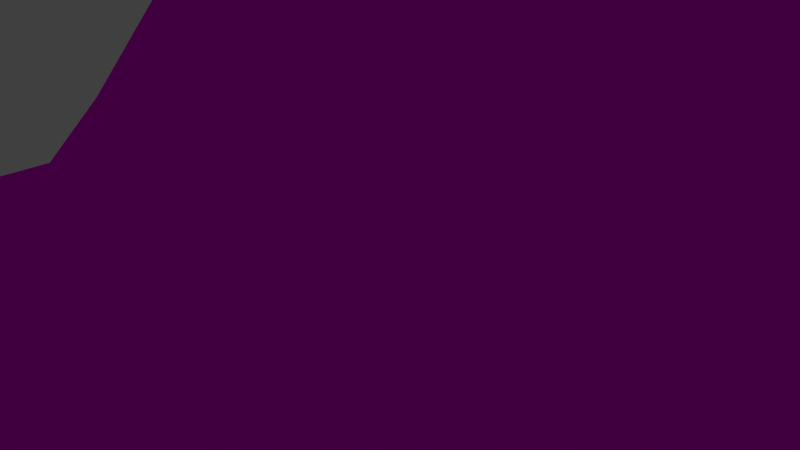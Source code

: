 # Source: corner_external_1.blend  (saved by Blender 2.66.1; exported with 4.5.12 LTS)
import bpy
from mathutils import Matrix  # noqa: F401  (used for matrix-valued properties, if any)

bpy.ops.wm.read_factory_settings(use_empty=True)
scene = bpy.context.scene
scene.name = 'Scene'

# ---- collections
col_collection_1 = bpy.data.collections.new('Collection 1'); scene.collection.children.link(col_collection_1)

# ---- images (referenced by path relative to the original .blend; pixels are not part of the script)
import os
ASSET_DIR = os.environ.get("B2B_ASSET_DIR", "")  # directory of the original .blend (textures are referenced by path, not embedded)
HERE = os.path.dirname(os.path.abspath(__file__))  # packed textures are extracted next to this script under _unpacked/

def load_image(name, relpath, width, height, colorspace="sRGB"):
    """Load a texture the original file referenced (path relative to the .blend, or extracted next to this script)."""
    p = next((c for c in (os.path.join(HERE, relpath), os.path.join(ASSET_DIR, relpath)) if relpath and os.path.exists(c)), "")
    if p:
        img = bpy.data.images.load(p, check_existing=True)
        img.name = name
    else:  # same state as the original file: an image datablock whose file is absent (Cycles renders it pink)
        img = bpy.data.images.new(name, width, height)
        img.source = "FILE"
        img.filepath = "//" + (relpath or name)
    img.colorspace_settings.name = colorspace
    return img
img_wallrock2_jpg = load_image('wallrock2.jpg', 'textures/wallrock2.jpg', 1024, 1024, 'sRGB')

# ---- materials (node trees are filled in below, after node groups)
mat_material = bpy.data.materials.new('Material')
mat_material.alpha_threshold = 0.0
mat_material.roughness = 0.5
mat_material.line_color = (0.0, 0.0, 0.0, 1.0)

# ---- material node trees
mat_material.use_nodes = True; mat_material.node_tree.nodes.clear()
_N = mat_material.node_tree.nodes; _L = mat_material.node_tree.links
n0 = _N.new('ShaderNodeOutputMaterial'); n0.name = 'Material Output'; n0.location = (300, 300)
n0.width = 120
n1 = _N.new('ShaderNodeBsdfDiffuse'); n1.name = 'Diffuse BSDF'; n1.location = (10, 300)
n2 = _N.new('ShaderNodeTexImage'); n2.name = 'Image Texture'; n2.location = (-190, 300)
n2.width = 150
n2.image = img_wallrock2_jpg
_L.new(n1.outputs[0], n0.inputs[0])
_L.new(n2.outputs[0], n1.inputs[0])
n0.is_active_output = True

# ---- world
world_world = bpy.data.worlds.new('World'); scene.world = world_world
world_world.color = (0.05088, 0.05088, 0.05088)
world_world.use_sun_shadow = False
world_world.sun_shadow_jitter_overblur = 0.0
world_world.cycles.sampling_method = 'MANUAL'
world_world.cycles.sample_map_resolution = 256

# ---- cameras
cam_camera = bpy.data.cameras.new('Camera')
cam_camera.clip_end = 100.0
cam_camera.lens = 35.0
cam_camera.sensor_width = 32.0
cam_camera.sensor_height = 18.0
cam_camera.ortho_scale = 7.314
cam_camera.dof.focus_distance = 0.0

# ---- lights
light_lamp = bpy.data.lights.new('Lamp', 'POINT')
light_lamp.transmission_factor = 0.0
light_lamp.cutoff_distance = 30.0
light_lamp.energy = 100.0
light_lamp.shadow_buffer_clip_start = 1.001
light_lamp.shadow_soft_size = 0.1
light_lamp.shadow_maximum_resolution = 0.006
light_lamp.use_absolute_resolution = True
light_lamp.cycles.use_multiple_importance_sampling = False

# ---- meshes
me_plane = bpy.data.meshes.new('Plane')
me_plane.from_pydata([(1.0, -1.0, 0.0007491), (-1.0, -1.0, 0.0), (1.0, 1.0, 2.828), (-1.0, 1.0, 0.0), (0.0003094, -1.0, 0.0007491), (0.0005717, -1.0, 0.0), (0.0003094, 1.0, 2.828), (0.0005717, 1.0, 0.0), (1.0, -3.576e-07, 2.828), (-1.0, 0.0, 0.0), (-0.02398, 0.01719, 2.048), (-0.08858, -0.1227, 2.785), (0.02108, -0.02083, 2.016), (-0.01631, -0.02083, 1.862), (1.0, -4.686e-08, 0.0007491), (-1.0, 0.0, 0.0), (-0.1662, -1.0, 0.0), (-0.333, -1.0, 0.0), (-0.4997, -1.0, 0.0), (-0.6665, -1.0, 0.0), (-0.8332, -1.0, 0.0), (-0.1662, 1.0, 0.0), (-0.333, 1.0, 0.0), (-0.4997, 1.0, 0.0), (-0.6665, 1.0, 0.0), (-0.8332, 1.0, 0.0), (-0.1657, 0.02083, 1.317), (-0.333, 0.02083, 0.7074), (-0.4997, 0.02083, 0.09824), (-0.6665, 0.02083, 0.003029), (-0.8332, 0.02083, 0.0), (-0.1512, -0.02083, 1.316), (-0.3295, -0.02083, 0.7696), (-0.4997, -0.02083, 0.3613), (-0.6665, -0.02083, 0.1535), (-0.8332, -0.02083, 0.01963), (0.1669, -1.0, 0.0007491), (0.3335, -1.0, 0.0007491), (0.5002, -1.0, 0.0007491), (0.6668, -1.0, 0.0007491), (0.8334, -1.0, 0.0007491), (0.1669, 1.0, 2.828), (0.3335, 1.0, 2.828), (0.5002, 1.0, 2.828), (0.6668, 1.0, 2.828), (0.8334, 1.0, 2.828), (0.7863, -0.04947, 2.765), (0.5669, -0.1169, 2.766), (0.3973, -0.1905, 2.773), (0.2327, -0.2386, 2.784), (0.06407, -0.1905, 2.799), (0.8467, -0.02447, 0.3189), (0.6767, -0.02447, 0.5288), (0.5067, -0.02448, 0.8785), (0.3367, -0.02448, 1.407), (0.1667, -0.02448, 1.925), (1.0, 0.1667, 2.828), (1.0, 0.3333, 2.828), (1.0, 0.5, 2.828), (1.0, 0.6667, 2.828), (1.0, 0.8333, 2.828), (-0.02393, 0.1664, 2.026), (-0.01019, 0.3365, 1.925), (0.05852, 0.5066, 1.414), (0.003556, 0.6766, 0.8771), (-0.02393, 0.8467, 0.5031), (-0.06895, 0.05247, 2.799), (-0.04245, 0.2427, 2.799), (-0.06011, 0.3937, 2.783), (-0.04245, 0.576, 2.772), (-0.01712, 0.7709, 2.768), (-1.0, 0.1667, 0.0), (-1.0, 0.3333, 0.0), (-1.0, 0.5, 0.0), (-1.0, 0.6667, 0.0), (-1.0, 0.8333, 0.0), (-0.8332, 0.1667, 0.0), (-0.8332, 0.3333, 0.0), (-0.8332, 0.5, 0.0), (-0.8332, 0.6667, 0.0), (-0.8332, 0.8333, 0.0), (-0.6665, 0.1667, 0.0), (-0.6665, 0.3333, 0.0), (-0.6665, 0.5, 0.01963), (-0.6665, 0.6667, 0.01963), (-0.6665, 0.8333, 0.0), (-0.4997, 0.1667, 0.09122), (-0.4997, 0.3333, 0.06518), (-0.4997, 0.5, 0.1437), (-0.4997, 0.6667, 0.1437), (-0.4997, 0.8333, 0.03927), (-0.333, 0.1667, 0.6617), (-0.333, 0.3333, 0.479), (-0.3192, 0.5, 0.4549), (-0.333, 0.6667, 0.3582), (-0.333, 0.8333, 0.1696), (-0.1662, 0.1667, 1.31), (-0.1524, 0.3333, 1.266), (-0.09748, 0.5, 1.107), (-0.1524, 0.6667, 0.7092), (-0.1662, 0.8333, 0.3386), (0.133, 0.1103, 2.823), (0.1593, 0.3208, 2.826), (0.1504, 0.4797, 2.826), (0.1593, 0.6542, 2.826), (0.1593, 0.8208, 2.826), (0.3171, 0.1198, 2.826), (0.3335, 0.3333, 2.828), (0.3335, 0.5, 2.828), (0.3335, 0.6667, 2.828), (0.3335, 0.8333, 2.828), (0.4827, 0.1306, 2.826), (0.5002, 0.3333, 2.828), (0.5002, 0.5, 2.828), (0.5002, 0.6667, 2.828), (0.5002, 0.8333, 2.828), (0.6503, 0.1463, 2.826), (0.6668, 0.3333, 2.828), (0.6668, 0.5, 2.828), (0.6668, 0.6667, 2.828), (0.6668, 0.8333, 2.828), (0.8257, 0.1542, 2.826), (0.8334, 0.3333, 2.828), (0.8334, 0.5, 2.828), (0.8334, 0.6667, 2.828), (0.8334, 0.8333, 2.828), (-1.0, -0.1667, 0.0), (-1.0, -0.3333, 0.0), (-1.0, -0.5, 0.0), (-1.0, -0.6667, 0.0), (-1.0, -0.8333, 0.0), (1.0, -0.1667, 0.0007491), (1.0, -0.3333, 0.0007491), (1.0, -0.5, 0.0007491), (1.0, -0.6667, 0.0007491), (1.0, -0.8333, 0.0007491), (-0.009963, -0.1667, 1.054), (-0.01792, -0.3333, 0.265), (-0.02029, -0.5, 0.02922), (-0.02029, -0.6667, 4.547e-05), (-0.02029, -0.8333, 4.547e-05), (0.02151, -0.1667, 1.261), (0.02114, -0.3333, 0.4953), (0.02114, -0.5, 0.1869), (0.02114, -0.6667, 0.04), (0.02114, -0.8333, 0.0007343), (-0.8332, -0.8333, 0.0), (-0.8332, -0.6667, 0.0), (-0.8332, -0.5, 0.0), (-0.8332, -0.3333, 0.01963), (-0.8332, -0.1667, 0.01963), (-0.6665, -0.8333, 0.0), (-0.6665, -0.6667, 0.0), (-0.6665, -0.5, 0.03927), (-0.6665, -0.3333, 0.1437), (-0.6665, -0.1667, 0.1634), (-0.4997, -0.8333, 0.0), (-0.4997, -0.6667, 0.01963), (-0.4997, -0.5, 0.1437), (-0.4997, -0.3333, 0.3125), (-0.4997, -0.1667, 0.3841), (-0.333, -0.8333, 0.0), (-0.333, -0.6667, 0.01963), (-0.333, -0.5, 0.1437), (-0.333, -0.3333, 0.3582), (-0.333, -0.1667, 0.6384), (-0.1662, -0.8333, 0.0), (-0.1662, -0.6667, 0.0), (-0.1662, -0.5, 0.03927), (-0.1662, -0.3333, 0.2349), (-0.1604, -0.1667, 0.787), (0.1669, -0.8333, 0.02038), (0.1669, -0.6667, 0.1445), (0.1669, -0.5, 0.3589), (0.1669, -0.3333, 0.708), (0.1669, -0.1667, 1.311), (0.3335, -0.8333, 0.02038), (0.3335, -0.6667, 0.1641), (0.3335, -0.5, 0.3849), (0.3335, -0.3333, 0.7537), (0.3335, -0.1667, 1.144), (0.5002, -0.8333, 0.02038), (0.5002, -0.6667, 0.1641), (0.5002, -0.5, 0.3849), (0.5002, -0.3333, 0.6392), (0.5002, -0.1667, 0.7537), (0.6668, -0.8333, 0.02038), (0.6668, -0.6667, 0.1445), (0.6668, -0.5, 0.2936), (0.6668, -0.3333, 0.3849), (0.6668, -0.1667, 0.3849), (0.8334, -0.8333, 0.0007491), (0.8334, -0.6667, 0.02038), (0.8334, -0.5, 0.06593), (0.8334, -0.3333, 0.1445), (0.8334, -0.1667, 0.1641), (0.000392, -1.0, 0.0005132), (0.000392, 1.0, 1.938), (-0.07562, -0.02653, 2.601), (0.0003872, -0.02083, 1.993), (-0.06214, 0.1321, 2.593), (-0.06214, 0.3021, 2.56), (-0.0484, 0.4722, 2.343), (-0.05723, 0.6344, 2.158), (-0.05233, 0.8181, 2.028), (0.0003934, -0.8333, 0.0005092), (0.0003934, -0.6667, 0.01396), (0.0003934, -0.5, 0.1178), (0.001139, -0.3333, 0.3892), (0.004853, -0.1667, 1.207), (-0.02595, 0.8073, 2.438), (-0.0003943, -2.606e-07, 2.233), (0.0004443, 1.0, 1.374), (0.0004443, -1.0, 0.0003638), (0.4478, 0.01599, 2.177), (0.2778, -0.0272, 2.353), (0.1165, -0.03852, 2.567), (-0.1598, -1.374e-07, 1.345), (-0.03134, -0.02961, 2.466), (0.7623, -0.009696, 1.987), (0.6002, 0.01108, 2.059), (-0.03577, 0.1349, 2.707), (-1.0, 0.0, 0.0), (1.0, -3.097e-07, 2.392), (-0.006307, -0.03232, 2.696), (-0.6665, -1.738e-09, 0.08764), (-0.8332, 4.833e-34, 0.009803), (-0.4997, -2.112e-08, 0.2516), (-0.01745, 0.3465, 2.393), (0.3072, -0.05257, 2.592), (0.1396, -0.04177, 2.693), (-0.1631, -1.396e-07, 1.329), (-0.00733, -0.007283, 2.329), (0.8781, -0.02099, 1.336), (0.7167, -0.01678, 1.454), (-0.003747, -0.003642, 2.318), (-0.02377, -0.003642, 2.042), (0.0003507, -0.8333, 0.000631), (0.0003507, -0.6667, 0.01717), (0.0003507, -0.5, 0.1413), (-0.01986, -2.048e-07, 2.013), (0.0004537, -0.8333, 0.000337), (-0.3312, -7.614e-08, 0.7385), (-0.06567, -0.04368, 2.623), (0.464, -0.03883, 2.507), (-0.01712, 0.3151, 2.69), (-0.03479, 0.4661, 2.587), (-0.05245, 0.617, 2.499), (-0.3319, -7.631e-08, 0.7266), (-0.4997, -1.619e-08, 0.1832), (-0.6665, -1.074e-09, 0.05111), (-0.8332, 2.987e-34, 0.006058), (-0.01997, -1.87e-07, 2.026), (-1.0, 0.0, 0.0), (1.0, -2.618e-07, 1.956), (0.003355, -0.0364, 2.58), (-0.01381, 0.891, 1.424), (0.03752, 0.7207, 1.655), (0.05126, 0.5336, 1.998), (0.3426, -0.02758, 2.008), (-0.1551, -1.336e-07, 1.367), (0.1593, -0.02393, 2.397), (0.5297, -0.01678, 1.675), (0.008252, -0.1667, 1.165), (-1.0, 0.0, 0.0), (0.01973, -0.00989, 2.419), (1.0, -2.025e-07, 1.417), (0.0004537, -0.6667, 0.009872), (0.0004537, -0.5, 0.08414), (0.001671, -0.3333, 0.3427), (-0.03123, -0.003344, 2.462), (0.0003654, -0.02083, 1.978), (-0.03119, 0.1595, 2.453), (-0.03146, -0.02758, 2.414), (-0.0805, -0.05621, 2.562), (0.7982, -0.02312, 2.416), (0.6051, -0.04668, 2.45), (0.0003554, -0.02083, 2.005), (-0.07504, -0.03387, 2.699), (0.0003507, 1.0, 2.382), (0.0003507, -1.0, 0.000631), (-0.003302, -0.005681, 2.366), (-0.02802, -0.03834, 2.518), (0.002532, -0.1667, 1.237), (0.0007239, -0.3333, 0.422), (-0.3324, -7.644e-08, 0.717), (-0.4997, -1.284e-08, 0.1364), (-0.6665, -5.369e-10, 0.0252), (-0.8332, 1.493e-34, 0.003029)], [], [(125, 60, 2, 45), (100, 65, 7, 21), (210, 70, 6, 279), (275, 223, 8, 46), (231, 236, 10, 26), (243, 224, 11, 278), (283, 141, 12, 277), (170, 136, 13, 31), (195, 131, 14, 51), (75, 80, 25, 3), (80, 85, 24, 25), (85, 90, 23, 24), (90, 95, 22, 23), (95, 100, 21, 22), (222, 288, 30, 9), (288, 287, 29, 30), (287, 286, 28, 29), (286, 285, 27, 28), (285, 231, 26, 27), (126, 150, 35, 15), (150, 155, 34, 35), (155, 160, 33, 34), (160, 165, 32, 33), (165, 170, 31, 32), (70, 105, 41, 6), (105, 110, 42, 41), (110, 115, 43, 42), (115, 120, 44, 43), (120, 125, 45, 44), (224, 230, 50, 11), (230, 229, 49, 50), (229, 244, 48, 49), (244, 276, 47, 48), (276, 275, 46, 47), (141, 175, 55, 12), (175, 180, 54, 55), (180, 185, 53, 54), (185, 190, 52, 53), (190, 195, 51, 52), (46, 8, 56, 121), (121, 56, 57, 122), (122, 57, 58, 123), (123, 58, 59, 124), (124, 59, 60, 125), (26, 10, 61, 96), (96, 61, 62, 97), (97, 62, 63, 98), (98, 63, 64, 99), (99, 64, 65, 100), (278, 11, 66, 221), (221, 66, 67, 245), (245, 67, 68, 246), (246, 68, 69, 247), (247, 69, 70, 210), (9, 30, 76, 71), (71, 76, 77, 72), (72, 77, 78, 73), (73, 78, 79, 74), (74, 79, 80, 75), (30, 29, 81, 76), (76, 81, 82, 77), (77, 82, 83, 78), (78, 83, 84, 79), (79, 84, 85, 80), (29, 28, 86, 81), (81, 86, 87, 82), (82, 87, 88, 83), (83, 88, 89, 84), (84, 89, 90, 85), (28, 27, 91, 86), (86, 91, 92, 87), (87, 92, 93, 88), (88, 93, 94, 89), (89, 94, 95, 90), (27, 26, 96, 91), (91, 96, 97, 92), (92, 97, 98, 93), (93, 98, 99, 94), (94, 99, 100, 95), (11, 50, 101, 66), (66, 101, 102, 67), (67, 102, 103, 68), (68, 103, 104, 69), (69, 104, 105, 70), (50, 49, 106, 101), (101, 106, 107, 102), (102, 107, 108, 103), (103, 108, 109, 104), (104, 109, 110, 105), (49, 48, 111, 106), (106, 111, 112, 107), (107, 112, 113, 108), (108, 113, 114, 109), (109, 114, 115, 110), (48, 47, 116, 111), (111, 116, 117, 112), (112, 117, 118, 113), (113, 118, 119, 114), (114, 119, 120, 115), (47, 46, 121, 116), (116, 121, 122, 117), (117, 122, 123, 118), (118, 123, 124, 119), (119, 124, 125, 120), (280, 4, 145, 237), (237, 145, 144, 238), (238, 144, 143, 239), (239, 143, 142, 284), (284, 142, 141, 283), (16, 5, 140, 166), (166, 140, 139, 167), (167, 139, 138, 168), (168, 138, 137, 169), (169, 137, 136, 170), (40, 0, 135, 191), (191, 135, 134, 192), (192, 134, 133, 193), (193, 133, 132, 194), (194, 132, 131, 195), (1, 20, 146, 130), (130, 146, 147, 129), (129, 147, 148, 128), (128, 148, 149, 127), (127, 149, 150, 126), (20, 19, 151, 146), (146, 151, 152, 147), (147, 152, 153, 148), (148, 153, 154, 149), (149, 154, 155, 150), (19, 18, 156, 151), (151, 156, 157, 152), (152, 157, 158, 153), (153, 158, 159, 154), (154, 159, 160, 155), (18, 17, 161, 156), (156, 161, 162, 157), (157, 162, 163, 158), (158, 163, 164, 159), (159, 164, 165, 160), (17, 16, 166, 161), (161, 166, 167, 162), (162, 167, 168, 163), (163, 168, 169, 164), (164, 169, 170, 165), (4, 36, 171, 145), (145, 171, 172, 144), (144, 172, 173, 143), (143, 173, 174, 142), (142, 174, 175, 141), (36, 37, 176, 171), (171, 176, 177, 172), (172, 177, 178, 173), (173, 178, 179, 174), (174, 179, 180, 175), (37, 38, 181, 176), (176, 181, 182, 177), (177, 182, 183, 178), (178, 183, 184, 179), (179, 184, 185, 180), (38, 39, 186, 181), (181, 186, 187, 182), (182, 187, 188, 183), (183, 188, 189, 184), (184, 189, 190, 185), (39, 40, 191, 186), (186, 191, 192, 187), (187, 192, 193, 188), (188, 193, 194, 189), (189, 194, 195, 190), (256, 204, 197, 212), (273, 274, 198, 270), (263, 209, 199, 271), (270, 198, 200, 272), (272, 200, 201, 228), (228, 201, 202, 258), (258, 202, 203, 257), (257, 203, 204, 256), (213, 196, 205, 241), (241, 205, 206, 267), (267, 206, 207, 268), (268, 207, 208, 269), (269, 208, 209, 263), (62, 228, 258, 63), (15, 35, 226, 264), (281, 265, 255, 282), (264, 226, 251, 253), (227, 242, 248, 249), (252, 232, 273, 236), (61, 272, 228, 62), (225, 227, 249, 250), (138, 268, 269, 137), (234, 233, 219, 220), (35, 34, 225, 226), (262, 234, 220, 214), (5, 213, 241, 140), (226, 225, 250, 251), (242, 260, 217, 248), (65, 256, 212, 7), (12, 55, 261, 265), (211, 235, 218, 232), (261, 259, 215, 216), (271, 199, 235, 211), (260, 240, 252, 217), (265, 261, 216, 255), (202, 246, 247, 203), (233, 266, 254, 219), (259, 262, 214, 215), (136, 263, 271, 13), (274, 243, 278, 198), (139, 267, 268, 138), (54, 53, 262, 259), (53, 52, 234, 262), (55, 54, 259, 261), (240, 211, 232, 252), (33, 32, 242, 227), (235, 281, 282, 218), (51, 14, 266, 233), (63, 258, 257, 64), (10, 270, 272, 61), (277, 12, 265, 281), (34, 33, 227, 225), (52, 51, 233, 234), (31, 13, 240, 260), (32, 31, 260, 242), (140, 241, 267, 139), (218, 282, 243, 274), (137, 269, 263, 136), (214, 220, 276, 244), (236, 273, 270, 10), (209, 283, 277, 199), (196, 280, 237, 205), (282, 255, 224, 243), (13, 271, 211, 240), (250, 249, 286, 287), (64, 257, 256, 65), (215, 214, 244, 229), (203, 247, 210, 204), (205, 237, 238, 206), (251, 250, 287, 288), (208, 284, 283, 209), (201, 245, 246, 202), (207, 239, 284, 208), (206, 238, 239, 207), (199, 277, 281, 235), (204, 210, 279, 197), (232, 218, 274, 273), (198, 278, 221, 200), (200, 221, 245, 201), (219, 254, 223, 275), (255, 216, 230, 224), (253, 251, 288, 222), (220, 219, 275, 276), (216, 215, 229, 230), (248, 217, 231, 285), (249, 248, 285, 286), (217, 252, 236, 231)])
_uv = me_plane.uv_layers.new(name='UVMap')
_uv.uv.foreach_set('vector', [0.5322, 0.9614, 0.5512, 0.9783, 0.5297, 0.9933, 0.5106, 0.9763, 0.5446, 0.4242, 0.5261, 0.4655, 0.5039, 0.357, 0.5236, 0.3463, 0.4373, 0.8045, 0.443, 0.8589, 0.4154, 0.8917, 0.4154, 0.815, 0.639, 0.81, 0.659, 0.8285, 0.659, 0.9035, 0.641, 0.8664, 0.5261, 0.5276, 0.5425, 0.664, 0.5397, 0.6668, 0.5231, 0.5271, 0.5429, 0.756, 0.5482, 0.7756, 0.5504, 0.7744, 0.5405, 0.7689, 0.5666, 0.5135, 0.5687, 0.5196, 0.5498, 0.6625, 0.5474, 0.6584, 0.5479, 0.4197, 0.5651, 0.4808, 0.5455, 0.6322, 0.5301, 0.5246, 0.4755, 0.3541, 0.4985, 0.3127, 0.5157, 0.3238, 0.492, 0.3943, 0.3226, 0.2888, 0.3417, 0.3058, 0.3201, 0.3207, 0.301, 0.3038, 0.3417, 0.3058, 0.3607, 0.3227, 0.3392, 0.3377, 0.3201, 0.3207, 0.3607, 0.3227, 0.3798, 0.3464, 0.3582, 0.3546, 0.3392, 0.3377, 0.584, 0.3427, 0.5643, 0.3796, 0.5433, 0.3355, 0.563, 0.3247, 0.5643, 0.3796, 0.5446, 0.4242, 0.5236, 0.3463, 0.5433, 0.3355, 0.4304, 0.214, 0.4495, 0.2315, 0.4468, 0.2328, 0.4304, 0.214, 0.4495, 0.2315, 0.4685, 0.2522, 0.4658, 0.2503, 0.4468, 0.2328, 0.4685, 0.2522, 0.4876, 0.2883, 0.4849, 0.2836, 0.4658, 0.2503, 0.4876, 0.2883, 0.5067, 0.4051, 0.504, 0.4053, 0.4849, 0.2836, 0.5067, 0.4051, 0.5261, 0.5276, 0.5231, 0.5271, 0.504, 0.4053, 0.4519, 0.199, 0.471, 0.2194, 0.4521, 0.2324, 0.4304, 0.214, 0.471, 0.2194, 0.4901, 0.261, 0.4712, 0.2724, 0.4521, 0.2324, 0.4901, 0.261, 0.5091, 0.3159, 0.4903, 0.3251, 0.4712, 0.2724, 0.5091, 0.3159, 0.5282, 0.3766, 0.5097, 0.4126, 0.4903, 0.3251, 0.5282, 0.3766, 0.5479, 0.4197, 0.5301, 0.5246, 0.5097, 0.4126, 0.443, 0.8589, 0.4567, 0.8913, 0.4344, 0.9086, 0.4154, 0.8917, 0.4567, 0.8913, 0.475, 0.9106, 0.4535, 0.9256, 0.4344, 0.9086, 0.475, 0.9106, 0.4941, 0.9275, 0.4725, 0.9425, 0.4535, 0.9256, 0.4941, 0.9275, 0.5131, 0.9445, 0.4916, 0.9594, 0.4725, 0.9425, 0.5131, 0.9445, 0.5322, 0.9614, 0.5106, 0.9763, 0.4916, 0.9594, 0.4875, 0.6544, 0.5125, 0.6555, 0.4975, 0.6889, 0.4722, 0.6793, 0.5125, 0.6555, 0.5412, 0.637, 0.5259, 0.691, 0.4975, 0.6889, 0.5412, 0.637, 0.5684, 0.6197, 0.5549, 0.6859, 0.5259, 0.691, 0.5684, 0.6197, 0.5926, 0.6098, 0.5851, 0.6793, 0.5549, 0.6859, 0.6199, 0.7941, 0.639, 0.81, 0.641, 0.8664, 0.6246, 0.8383, 0.5687, 0.5196, 0.5854, 0.5429, 0.5669, 0.6613, 0.5498, 0.6625, 0.3835, 0.6197, 0.4065, 0.5775, 0.4216, 0.6401, 0.3982, 0.7537, 0.4065, 0.5775, 0.4295, 0.4902, 0.4451, 0.5246, 0.4216, 0.6401, 0.4295, 0.4902, 0.4525, 0.4072, 0.4686, 0.4453, 0.4451, 0.5246, 0.4525, 0.4072, 0.4755, 0.3541, 0.492, 0.3943, 0.4686, 0.4453, 0.641, 0.8664, 0.659, 0.9035, 0.6375, 0.9184, 0.6192, 0.8992, 0.6192, 0.8992, 0.6375, 0.9184, 0.6159, 0.9334, 0.5969, 0.9165, 0.5969, 0.9165, 0.6159, 0.9334, 0.5944, 0.9484, 0.5753, 0.9315, 0.5753, 0.9315, 0.5944, 0.9484, 0.5728, 0.9633, 0.5538, 0.9464, 0.5538, 0.9464, 0.5728, 0.9633, 0.5512, 0.9783, 0.5322, 0.9614, 0.5231, 0.5271, 0.5397, 0.6668, 0.5204, 0.6764, 0.5042, 0.5389, 0.5042, 0.5389, 0.5204, 0.6764, 0.5, 0.6757, 0.4842, 0.5477, 0.6059, 0.6411, 0.5887, 0.782, 0.5592, 0.6739, 0.5785, 0.6027, 0.5785, 0.6027, 0.5592, 0.6739, 0.5443, 0.5525, 0.564, 0.5094, 0.564, 0.5094, 0.5443, 0.5525, 0.5261, 0.4655, 0.5446, 0.4242, 0.5405, 0.7689, 0.5504, 0.7744, 0.53, 0.7945, 0.5232, 0.7894, 0.5232, 0.7894, 0.53, 0.7945, 0.5085, 0.8143, 0.502, 0.8047, 0.502, 0.8047, 0.5085, 0.8143, 0.4869, 0.8234, 0.4804, 0.7986, 0.4804, 0.7986, 0.4869, 0.8234, 0.4653, 0.8397, 0.4589, 0.7953, 0.4589, 0.7953, 0.4653, 0.8397, 0.443, 0.8589, 0.4373, 0.8045, 0.4304, 0.214, 0.4468, 0.2328, 0.4279, 0.2459, 0.4088, 0.229, 0.4088, 0.229, 0.4279, 0.2459, 0.4063, 0.2609, 0.3873, 0.2439, 0.3873, 0.2439, 0.4063, 0.2609, 0.3848, 0.2758, 0.3657, 0.2589, 0.3657, 0.2589, 0.3848, 0.2758, 0.3632, 0.2908, 0.3441, 0.2739, 0.3441, 0.2739, 0.3632, 0.2908, 0.3417, 0.3058, 0.3226, 0.2888, 0.4468, 0.2328, 0.4658, 0.2503, 0.447, 0.2629, 0.4279, 0.2459, 0.4279, 0.2459, 0.447, 0.2629, 0.4254, 0.2778, 0.4063, 0.2609, 0.4063, 0.2609, 0.4254, 0.2778, 0.4038, 0.2962, 0.3848, 0.2758, 0.3848, 0.2758, 0.4038, 0.2962, 0.3823, 0.3111, 0.3632, 0.2908, 0.3632, 0.2908, 0.3823, 0.3111, 0.3607, 0.3227, 0.3417, 0.3058, 0.4658, 0.2503, 0.4849, 0.2836, 0.466, 0.2955, 0.447, 0.2629, 0.447, 0.2629, 0.466, 0.2955, 0.4445, 0.306, 0.4254, 0.2778, 0.4254, 0.2778, 0.4445, 0.306, 0.4229, 0.3344, 0.4038, 0.2962, 0.4038, 0.2962, 0.4229, 0.3344, 0.4013, 0.3494, 0.3823, 0.3111, 0.3823, 0.3111, 0.4013, 0.3494, 0.3798, 0.3464, 0.3607, 0.3227, 0.4849, 0.2836, 0.504, 0.4053, 0.4851, 0.4105, 0.466, 0.2955, 0.466, 0.2955, 0.4851, 0.4105, 0.4635, 0.3941, 0.4445, 0.306, 0.4445, 0.306, 0.4635, 0.3941, 0.4435, 0.4063, 0.4229, 0.3344, 0.4229, 0.3344, 0.4435, 0.4063, 0.4204, 0.4032, 0.4013, 0.3494, 0.605, 0.3737, 0.5853, 0.4274, 0.5643, 0.3796, 0.584, 0.3427, 0.504, 0.4053, 0.5231, 0.5271, 0.5042, 0.5389, 0.4851, 0.4105, 0.4851, 0.4105, 0.5042, 0.5389, 0.4842, 0.5477, 0.4635, 0.3941, 0.4635, 0.3941, 0.4842, 0.5477, 0.4689, 0.5409, 0.4435, 0.4063, 0.4435, 0.4063, 0.4689, 0.5409, 0.441, 0.4819, 0.4204, 0.4032, 0.5853, 0.4274, 0.564, 0.5094, 0.5446, 0.4242, 0.5643, 0.3796, 0.5504, 0.7744, 0.5767, 0.7862, 0.5456, 0.8244, 0.53, 0.7945, 0.53, 0.7945, 0.5456, 0.8244, 0.5214, 0.8465, 0.5085, 0.8143, 0.5085, 0.8143, 0.5214, 0.8465, 0.4999, 0.8598, 0.4869, 0.8234, 0.4869, 0.8234, 0.4999, 0.8598, 0.4783, 0.8764, 0.4653, 0.8397, 0.4653, 0.8397, 0.4783, 0.8764, 0.4567, 0.8913, 0.443, 0.8589, 0.5767, 0.7862, 0.6022, 0.7964, 0.5655, 0.8444, 0.5456, 0.8244, 0.5456, 0.8244, 0.5655, 0.8444, 0.5397, 0.8657, 0.5214, 0.8465, 0.5214, 0.8465, 0.5397, 0.8657, 0.5182, 0.8807, 0.4999, 0.8598, 0.4999, 0.8598, 0.5182, 0.8807, 0.4966, 0.8956, 0.4783, 0.8764, 0.4783, 0.8764, 0.4966, 0.8956, 0.475, 0.9106, 0.4567, 0.8913, 0.6022, 0.7964, 0.6148, 0.8157, 0.583, 0.8622, 0.5655, 0.8444, 0.5655, 0.8444, 0.583, 0.8622, 0.5588, 0.8826, 0.5397, 0.8657, 0.5397, 0.8657, 0.5588, 0.8826, 0.5372, 0.8976, 0.5182, 0.8807, 0.5182, 0.8807, 0.5372, 0.8976, 0.5157, 0.9126, 0.4966, 0.8956, 0.4966, 0.8956, 0.5157, 0.9126, 0.4941, 0.9275, 0.475, 0.9106, 0.6148, 0.8157, 0.6246, 0.8383, 0.6001, 0.8807, 0.583, 0.8622, 0.583, 0.8622, 0.6001, 0.8807, 0.5778, 0.8996, 0.5588, 0.8826, 0.5588, 0.8826, 0.5778, 0.8996, 0.5563, 0.9145, 0.5372, 0.8976, 0.5372, 0.8976, 0.5563, 0.9145, 0.5347, 0.9295, 0.5157, 0.9126, 0.5157, 0.9126, 0.5347, 0.9295, 0.5131, 0.9445, 0.4941, 0.9275, 0.6246, 0.8383, 0.641, 0.8664, 0.6192, 0.8992, 0.6001, 0.8807, 0.6001, 0.8807, 0.6192, 0.8992, 0.5969, 0.9165, 0.5778, 0.8996, 0.5778, 0.8996, 0.5969, 0.9165, 0.5753, 0.9315, 0.5563, 0.9145, 0.5563, 0.9145, 0.5753, 0.9315, 0.5538, 0.9464, 0.5347, 0.9295, 0.5347, 0.9295, 0.5538, 0.9464, 0.5322, 0.9614, 0.5131, 0.9445, 0.6741, 0.2259, 0.6741, 0.226, 0.6549, 0.243, 0.6525, 0.2409, 0.6525, 0.2409, 0.6549, 0.243, 0.6334, 0.2648, 0.631, 0.2587, 0.631, 0.2587, 0.6334, 0.2648, 0.6118, 0.305, 0.6094, 0.295, 0.6094, 0.295, 0.6118, 0.305, 0.5902, 0.373, 0.5879, 0.3583, 0.5879, 0.3583, 0.5902, 0.373, 0.5687, 0.5196, 0.5666, 0.5135, 0.6551, 0.2089, 0.6741, 0.2259, 0.6502, 0.2387, 0.6335, 0.2239, 0.6335, 0.2239, 0.6502, 0.2387, 0.6286, 0.2537, 0.6119, 0.2389, 0.6119, 0.2389, 0.6286, 0.2537, 0.6071, 0.2737, 0.5904, 0.2606, 0.5904, 0.2606, 0.6071, 0.2737, 0.5858, 0.3294, 0.5688, 0.3092, 0.5688, 0.3092, 0.5858, 0.3294, 0.5651, 0.4808, 0.5479, 0.4197, 0.7693, 0.3106, 0.7884, 0.3275, 0.7668, 0.3425, 0.7478, 0.3256, 0.7478, 0.3256, 0.7668, 0.3425, 0.7453, 0.3575, 0.7262, 0.3439, 0.7262, 0.3439, 0.7453, 0.3575, 0.7237, 0.3724, 0.7047, 0.3667, 0.7047, 0.3667, 0.7237, 0.3724, 0.7022, 0.3874, 0.6831, 0.3952, 0.4582, 0.3391, 0.4812, 0.3017, 0.4985, 0.3127, 0.4755, 0.3541, 0.5597, 0.1242, 0.5788, 0.1411, 0.5572, 0.1561, 0.5382, 0.1392, 0.5382, 0.1392, 0.5572, 0.1561, 0.5357, 0.1711, 0.5166, 0.1541, 0.5166, 0.1541, 0.5357, 0.1711, 0.5141, 0.186, 0.4951, 0.1691, 0.4951, 0.1691, 0.5141, 0.186, 0.4926, 0.2044, 0.4735, 0.1841, 0.4735, 0.1841, 0.4926, 0.2044, 0.471, 0.2194, 0.4519, 0.199, 0.5788, 0.1411, 0.5979, 0.1581, 0.5763, 0.1731, 0.5572, 0.1561, 0.5572, 0.1561, 0.5763, 0.1731, 0.5548, 0.188, 0.5357, 0.1711, 0.5357, 0.1711, 0.5548, 0.188, 0.5332, 0.2097, 0.5141, 0.186, 0.5141, 0.186, 0.5332, 0.2097, 0.5116, 0.2427, 0.4926, 0.2044, 0.4926, 0.2044, 0.5116, 0.2427, 0.4901, 0.261, 0.471, 0.2194, 0.5979, 0.1581, 0.6169, 0.175, 0.5954, 0.19, 0.5763, 0.1731, 0.5763, 0.1731, 0.5954, 0.19, 0.5738, 0.2083, 0.5548, 0.188, 0.5548, 0.188, 0.5738, 0.2083, 0.5523, 0.2446, 0.5332, 0.2097, 0.5332, 0.2097, 0.5523, 0.2446, 0.5307, 0.2886, 0.5116, 0.2427, 0.5116, 0.2427, 0.5307, 0.2886, 0.5091, 0.3159, 0.4901, 0.261, 0.6169, 0.175, 0.636, 0.192, 0.6144, 0.2069, 0.5954, 0.19, 0.5954, 0.19, 0.6144, 0.2069, 0.5929, 0.2253, 0.5738, 0.2083, 0.5738, 0.2083, 0.5929, 0.2253, 0.5713, 0.2616, 0.5523, 0.2446, 0.5523, 0.2446, 0.5713, 0.2616, 0.5498, 0.3134, 0.5307, 0.2886, 0.5307, 0.2886, 0.5498, 0.3134, 0.5282, 0.3766, 0.5091, 0.3159, 0.636, 0.192, 0.6551, 0.2089, 0.6335, 0.2239, 0.6144, 0.2069, 0.6144, 0.2069, 0.6335, 0.2239, 0.6119, 0.2389, 0.5929, 0.2253, 0.5929, 0.2253, 0.6119, 0.2389, 0.5904, 0.2606, 0.5713, 0.2616, 0.5713, 0.2616, 0.5904, 0.2606, 0.5688, 0.3092, 0.5498, 0.3134, 0.5498, 0.3134, 0.5688, 0.3092, 0.5479, 0.4197, 0.5282, 0.3766, 0.6741, 0.226, 0.6931, 0.2429, 0.6716, 0.2612, 0.6549, 0.243, 0.6549, 0.243, 0.6716, 0.2612, 0.65, 0.2975, 0.6334, 0.2648, 0.6334, 0.2648, 0.65, 0.2975, 0.6285, 0.3494, 0.6118, 0.305, 0.6118, 0.305, 0.6285, 0.3494, 0.6069, 0.4244, 0.5902, 0.373, 0.5902, 0.373, 0.6069, 0.4244, 0.5854, 0.5429, 0.5687, 0.5196, 0.6931, 0.2429, 0.7122, 0.2598, 0.6906, 0.2782, 0.6716, 0.2612, 0.6716, 0.2612, 0.6906, 0.2782, 0.6691, 0.3178, 0.65, 0.2975, 0.65, 0.2975, 0.6691, 0.3178, 0.6475, 0.3708, 0.6285, 0.3494, 0.6285, 0.3494, 0.6475, 0.3708, 0.626, 0.4491, 0.6069, 0.4244, 0.6069, 0.4244, 0.626, 0.4491, 0.6044, 0.5312, 0.5854, 0.5429, 0.7122, 0.2598, 0.7312, 0.2768, 0.7097, 0.2951, 0.6906, 0.2782, 0.6906, 0.2782, 0.7097, 0.2951, 0.6881, 0.3348, 0.6691, 0.3178, 0.6691, 0.3178, 0.6881, 0.3348, 0.6666, 0.3877, 0.6475, 0.3708, 0.3719, 0.4017, 0.3949, 0.3934, 0.4122, 0.456, 0.3892, 0.4875, 0.3892, 0.4875, 0.4122, 0.456, 0.4295, 0.4902, 0.4065, 0.5775, 0.7312, 0.2768, 0.7503, 0.2937, 0.7287, 0.312, 0.7097, 0.2951, 0.7097, 0.2951, 0.7287, 0.312, 0.7072, 0.3483, 0.6881, 0.3348, 0.6881, 0.3348, 0.7072, 0.3483, 0.6856, 0.3889, 0.6666, 0.3877, 0.3949, 0.3934, 0.4179, 0.3666, 0.4352, 0.3961, 0.4122, 0.456, 0.4122, 0.456, 0.4352, 0.3961, 0.4525, 0.4072, 0.4295, 0.4902, 0.7503, 0.2937, 0.7693, 0.3106, 0.7478, 0.3256, 0.7287, 0.312, 0.7287, 0.312, 0.7478, 0.3256, 0.7262, 0.3439, 0.7072, 0.3483, 0.4006, 0.3253, 0.4236, 0.2919, 0.4409, 0.3122, 0.4179, 0.3666, 0.4179, 0.3666, 0.4409, 0.3122, 0.4582, 0.3391, 0.4352, 0.3961, 0.4352, 0.3961, 0.4582, 0.3391, 0.4755, 0.3541, 0.4525, 0.4072, 0.4279, 0.639, 0.4329, 0.7325, 0.4154, 0.7386, 0.4154, 0.6416, 0.5447, 0.725, 0.5428, 0.7428, 0.5395, 0.7527, 0.5416, 0.7355, 0.5672, 0.5018, 0.5668, 0.5087, 0.5475, 0.6564, 0.5474, 0.6539, 0.5416, 0.7355, 0.5395, 0.7527, 0.5205, 0.7669, 0.5205, 0.7485, 0.5205, 0.7485, 0.5205, 0.7669, 0.4985, 0.7766, 0.4979, 0.7564, 0.4979, 0.7564, 0.4985, 0.7766, 0.4781, 0.7558, 0.4815, 0.7122, 0.4815, 0.7122, 0.4781, 0.7558, 0.4561, 0.7379, 0.4558, 0.6686, 0.4558, 0.6686, 0.4561, 0.7379, 0.4329, 0.7325, 0.4279, 0.639, 0.6741, 0.2259, 0.6741, 0.2259, 0.6526, 0.2409, 0.6526, 0.2409, 0.6526, 0.2409, 0.6526, 0.2409, 0.631, 0.2582, 0.631, 0.2575, 0.631, 0.2575, 0.631, 0.2582, 0.6094, 0.291, 0.6094, 0.2852, 0.6094, 0.2852, 0.6094, 0.291, 0.588, 0.3527, 0.588, 0.3448, 0.588, 0.3448, 0.588, 0.3527, 0.5668, 0.5087, 0.5672, 0.5018, 0.5, 0.6757, 0.4979, 0.7564, 0.4815, 0.7122, 0.4859, 0.6102, 0.4304, 0.214, 0.4521, 0.2324, 0.4495, 0.2326, 0.4304, 0.214, 0.5451, 0.7215, 0.5482, 0.7325, 0.5498, 0.7563, 0.5465, 0.7423, 0.4304, 0.214, 0.4495, 0.2326, 0.4495, 0.232, 0.4304, 0.214, 0.4876, 0.3081, 0.5068, 0.4089, 0.5068, 0.4068, 0.4876, 0.2963, 0.5424, 0.6619, 0.5448, 0.7146, 0.5447, 0.725, 0.5425, 0.664, 0.5204, 0.6764, 0.5205, 0.7485, 0.4979, 0.7564, 0.5, 0.6757, 0.4685, 0.263, 0.4876, 0.3081, 0.4876, 0.2963, 0.4685, 0.2567, 0.6071, 0.2737, 0.6094, 0.2852, 0.588, 0.3448, 0.5858, 0.3294, 0.6288, 0.6369, 0.6478, 0.6327, 0.6331, 0.7338, 0.6119, 0.7316, 0.4521, 0.2324, 0.4712, 0.2724, 0.4685, 0.263, 0.4495, 0.2326, 0.6074, 0.6559, 0.6288, 0.6369, 0.6119, 0.7316, 0.5938, 0.7368, 0.6741, 0.2259, 0.6741, 0.2259, 0.6526, 0.2409, 0.6502, 0.2387, 0.4495, 0.2326, 0.4685, 0.263, 0.4685, 0.2567, 0.4495, 0.232, 0.5068, 0.4089, 0.527, 0.5349, 0.5264, 0.5306, 0.5068, 0.4068, 0.5261, 0.4655, 0.5193, 0.6479, 0.5039, 0.6321, 0.5039, 0.357, 0.5498, 0.6625, 0.5669, 0.6613, 0.566, 0.7418, 0.5482, 0.7325, 0.5447, 0.6995, 0.5448, 0.7134, 0.545, 0.7338, 0.5448, 0.7146, 0.566, 0.7418, 0.5875, 0.6931, 0.58, 0.746, 0.563, 0.7653, 0.5474, 0.6539, 0.5475, 0.6564, 0.5448, 0.7134, 0.5447, 0.6995, 0.527, 0.5349, 0.5424, 0.6596, 0.5424, 0.6619, 0.5264, 0.5306, 0.5482, 0.7325, 0.566, 0.7418, 0.563, 0.7653, 0.5498, 0.7563, 0.4781, 0.7558, 0.4804, 0.7986, 0.4589, 0.7953, 0.4561, 0.7379, 0.6478, 0.6327, 0.659, 0.6608, 0.659, 0.7535, 0.6331, 0.7338, 0.5875, 0.6931, 0.6074, 0.6559, 0.5938, 0.7368, 0.58, 0.746, 0.5651, 0.4808, 0.5672, 0.5018, 0.5474, 0.6539, 0.5455, 0.6322, 0.5428, 0.7428, 0.5429, 0.756, 0.5405, 0.7689, 0.5395, 0.7527, 0.6286, 0.2537, 0.631, 0.2575, 0.6094, 0.2852, 0.6071, 0.2737, 0.5864, 0.5895, 0.6058, 0.5159, 0.6074, 0.6559, 0.5875, 0.6931, 0.6058, 0.5159, 0.6252, 0.4731, 0.6288, 0.6369, 0.6074, 0.6559, 0.5669, 0.6613, 0.5864, 0.5895, 0.5875, 0.6931, 0.566, 0.7418, 0.5424, 0.6596, 0.5447, 0.6995, 0.5448, 0.7146, 0.5424, 0.6619, 0.4903, 0.3251, 0.5097, 0.4126, 0.5068, 0.4089, 0.4876, 0.3081, 0.5448, 0.7134, 0.5451, 0.7215, 0.5465, 0.7423, 0.545, 0.7338, 0.6447, 0.4543, 0.659, 0.4173, 0.659, 0.6608, 0.6478, 0.6327, 0.5592, 0.6739, 0.5567, 0.7887, 0.5347, 0.7077, 0.5443, 0.5525, 0.5397, 0.6668, 0.5416, 0.7355, 0.5205, 0.7485, 0.5204, 0.6764, 0.5474, 0.6584, 0.5498, 0.6625, 0.5482, 0.7325, 0.5451, 0.7215, 0.4712, 0.2724, 0.4903, 0.3251, 0.4876, 0.3081, 0.4685, 0.263, 0.6252, 0.4731, 0.6447, 0.4543, 0.6478, 0.6327, 0.6288, 0.6369, 0.5301, 0.5246, 0.5455, 0.6322, 0.5424, 0.6596, 0.527, 0.5349, 0.5097, 0.4126, 0.5301, 0.5246, 0.527, 0.5349, 0.5068, 0.4089, 0.6502, 0.2387, 0.6526, 0.2409, 0.631, 0.2575, 0.6286, 0.2537, 0.545, 0.7338, 0.5465, 0.7423, 0.5429, 0.756, 0.5428, 0.7428, 0.5858, 0.3294, 0.588, 0.3448, 0.5672, 0.5018, 0.5651, 0.4808, 0.5938, 0.7368, 0.6119, 0.7316, 0.6199, 0.7941, 0.6028, 0.7903, 0.5425, 0.664, 0.5447, 0.725, 0.5416, 0.7355, 0.5397, 0.6668, 0.5668, 0.5087, 0.5666, 0.5135, 0.5474, 0.6584, 0.5475, 0.6564, 0.6741, 0.2259, 0.6741, 0.2259, 0.6525, 0.2409, 0.6526, 0.2409, 0.5465, 0.7423, 0.5498, 0.7563, 0.5482, 0.7756, 0.5429, 0.756, 0.5455, 0.6322, 0.5474, 0.6539, 0.5447, 0.6995, 0.5424, 0.6596, 0.4685, 0.2567, 0.4876, 0.2963, 0.4876, 0.2883, 0.4685, 0.2522, 0.5443, 0.5525, 0.5347, 0.7077, 0.5193, 0.6479, 0.5261, 0.4655, 0.58, 0.746, 0.5938, 0.7368, 0.6028, 0.7903, 0.5866, 0.7877, 0.4561, 0.7379, 0.4589, 0.7953, 0.4373, 0.8045, 0.4329, 0.7325, 0.6526, 0.2409, 0.6525, 0.2409, 0.631, 0.2587, 0.631, 0.2582, 0.4495, 0.232, 0.4685, 0.2567, 0.4685, 0.2522, 0.4495, 0.2315, 0.588, 0.3527, 0.5879, 0.3583, 0.5666, 0.5135, 0.5668, 0.5087, 0.4985, 0.7766, 0.502, 0.8047, 0.4804, 0.7986, 0.4781, 0.7558, 0.6094, 0.291, 0.6094, 0.295, 0.5879, 0.3583, 0.588, 0.3527, 0.631, 0.2582, 0.631, 0.2587, 0.6094, 0.295, 0.6094, 0.291, 0.5475, 0.6564, 0.5474, 0.6584, 0.5451, 0.7215, 0.5448, 0.7134, 0.4329, 0.7325, 0.4373, 0.8045, 0.4154, 0.815, 0.4154, 0.7386, 0.5448, 0.7146, 0.545, 0.7338, 0.5428, 0.7428, 0.5447, 0.725, 0.5395, 0.7527, 0.5405, 0.7689, 0.5232, 0.7894, 0.5205, 0.7669, 0.5205, 0.7669, 0.5232, 0.7894, 0.502, 0.8047, 0.4985, 0.7766, 0.6331, 0.7338, 0.659, 0.7535, 0.659, 0.8285, 0.639, 0.81, 0.5498, 0.7563, 0.563, 0.7653, 0.5661, 0.7891, 0.5482, 0.7756, 0.4304, 0.214, 0.4495, 0.232, 0.4495, 0.2315, 0.4304, 0.214, 0.6119, 0.7316, 0.6331, 0.7338, 0.639, 0.81, 0.6199, 0.7941, 0.563, 0.7653, 0.58, 0.746, 0.5866, 0.7877, 0.5661, 0.7891, 0.5068, 0.4068, 0.5264, 0.5306, 0.5261, 0.5276, 0.5067, 0.4051, 0.4876, 0.2963, 0.5068, 0.4068, 0.5067, 0.4051, 0.4876, 0.2883, 0.5264, 0.5306, 0.5424, 0.6619, 0.5425, 0.664, 0.5261, 0.5276])
me_plane.materials.append(mat_material)
me_plane.use_remesh_preserve_volume = False
me_plane.use_remesh_preserve_attributes = False
me_plane.use_mirror_vertex_groups = False
me_plane.update()

# ---- objects
ob_plane = bpy.data.objects.new('Plane', me_plane)
ob_lamp = bpy.data.objects.new('Lamp', light_lamp)
ob_camera = bpy.data.objects.new('Camera', cam_camera)

# ---- transforms, parenting, visibility, modifiers, constraints
ob_plane.location = (0.0, 0.0, 0.0)
ob_plane.scale = (5.998, 5.998, 5.998)
ob_plane.lineart.crease_threshold = 0.0
ob_lamp.location = (4.076, 1.005, 5.904)
ob_lamp.rotation_euler = (0.6503, 0.05522, 1.866)
ob_lamp.lock_rotations_4d = False
ob_lamp.empty_display_type = 'ARROWS'
ob_lamp.color = (0.0, 0.0, 0.0, 0.0)
ob_lamp.lineart.crease_threshold = 0.0
ob_camera.location = (7.481, -6.508, 5.344)
ob_camera.rotation_euler = (1.109, 0.01082, 0.8149)
ob_camera.lock_rotations_4d = False
ob_camera.empty_display_type = 'ARROWS'
ob_camera.color = (0.0, 0.0, 0.0, 0.0)
ob_camera.display_type = 'WIRE'
ob_camera.lineart.crease_threshold = 0.0

# ---- collection membership
col_collection_1.objects.link(ob_plane)
col_collection_1.objects.link(ob_lamp)
col_collection_1.objects.link(ob_camera)

# ---- scene / render settings (as saved in the file)
scene.camera = ob_camera
scene.frame_start = 1; scene.frame_end = 250; scene.frame_set(1)
scene.render.engine = 'CYCLES'
scene.render.image_settings.color_mode = 'RGB'
scene.render.image_settings.compression = 90
scene.render.resolution_percentage = 50
scene.render.dither_intensity = 0.0
scene.render.bake_margin = 2
scene.cycles.use_denoising = False
scene.cycles.samples = 10
scene.cycles.sampling_pattern = 'TABULATED_SOBOL'
scene.cycles.light_sampling_threshold = 0.0
scene.cycles.use_adaptive_sampling = False
scene.cycles.use_light_tree = False
scene.cycles.blur_glossy = 0.0
scene.cycles.volume_bounces = 1
scene.cycles.pixel_filter_type = 'GAUSSIAN'
scene.cycles.sample_clamp_indirect = 0.0
scene.view_settings.view_transform = 'Standard'
bpy.context.view_layer.update()
